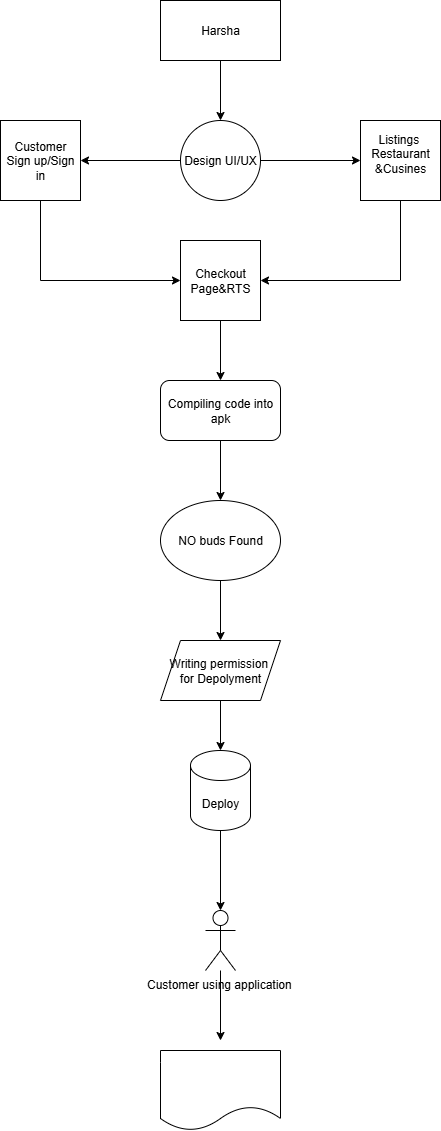

The diagram above was exported from draw.io. Its source (the exported page's mxGraphModel, read from the mxfile embedded in the PNG):
<mxGraphModel dx="1042" dy="608" grid="1" gridSize="10" guides="1" tooltips="1" connect="1" arrows="1" fold="1" page="1" pageScale="1" pageWidth="850" pageHeight="1100" math="0" shadow="0">
  <root>
    <mxCell id="0" />
    <mxCell id="1" parent="0" />
    <mxCell id="r9IztMyyB9XCcYazbVlP-34" style="edgeStyle=orthogonalEdgeStyle;rounded=0;orthogonalLoop=1;jettySize=auto;html=1;" edge="1" parent="1" source="r9IztMyyB9XCcYazbVlP-14" target="r9IztMyyB9XCcYazbVlP-15">
      <mxGeometry relative="1" as="geometry" />
    </mxCell>
    <mxCell id="r9IztMyyB9XCcYazbVlP-14" value="Harsha" style="rounded=0;whiteSpace=wrap;html=1;" vertex="1" parent="1">
      <mxGeometry x="390" y="80" width="120" height="60" as="geometry" />
    </mxCell>
    <mxCell id="r9IztMyyB9XCcYazbVlP-32" style="edgeStyle=orthogonalEdgeStyle;rounded=0;orthogonalLoop=1;jettySize=auto;html=1;entryX=0;entryY=0.5;entryDx=0;entryDy=0;" edge="1" parent="1" source="r9IztMyyB9XCcYazbVlP-15" target="r9IztMyyB9XCcYazbVlP-18">
      <mxGeometry relative="1" as="geometry" />
    </mxCell>
    <mxCell id="r9IztMyyB9XCcYazbVlP-33" style="edgeStyle=orthogonalEdgeStyle;rounded=0;orthogonalLoop=1;jettySize=auto;html=1;entryX=1;entryY=0.5;entryDx=0;entryDy=0;" edge="1" parent="1" source="r9IztMyyB9XCcYazbVlP-15" target="r9IztMyyB9XCcYazbVlP-19">
      <mxGeometry relative="1" as="geometry" />
    </mxCell>
    <mxCell id="r9IztMyyB9XCcYazbVlP-15" value="Design UI/UX" style="ellipse;whiteSpace=wrap;html=1;aspect=fixed;" vertex="1" parent="1">
      <mxGeometry x="410" y="200" width="80" height="80" as="geometry" />
    </mxCell>
    <mxCell id="r9IztMyyB9XCcYazbVlP-35" style="edgeStyle=orthogonalEdgeStyle;rounded=0;orthogonalLoop=1;jettySize=auto;html=1;entryX=0.5;entryY=0;entryDx=0;entryDy=0;" edge="1" parent="1" source="r9IztMyyB9XCcYazbVlP-17" target="r9IztMyyB9XCcYazbVlP-20">
      <mxGeometry relative="1" as="geometry" />
    </mxCell>
    <mxCell id="r9IztMyyB9XCcYazbVlP-17" value="Checkout Page&amp;amp;RTS" style="whiteSpace=wrap;html=1;aspect=fixed;" vertex="1" parent="1">
      <mxGeometry x="410" y="320" width="80" height="80" as="geometry" />
    </mxCell>
    <mxCell id="r9IztMyyB9XCcYazbVlP-29" style="edgeStyle=orthogonalEdgeStyle;rounded=0;orthogonalLoop=1;jettySize=auto;html=1;exitX=0.5;exitY=1;exitDx=0;exitDy=0;entryX=1;entryY=0.5;entryDx=0;entryDy=0;" edge="1" parent="1" source="r9IztMyyB9XCcYazbVlP-18" target="r9IztMyyB9XCcYazbVlP-17">
      <mxGeometry relative="1" as="geometry">
        <mxPoint x="630" y="360" as="targetPoint" />
        <Array as="points">
          <mxPoint x="630" y="360" />
        </Array>
      </mxGeometry>
    </mxCell>
    <mxCell id="r9IztMyyB9XCcYazbVlP-18" value="Listings&amp;nbsp;&lt;div&gt;Restaurant &amp;amp;Cusines&lt;/div&gt;&lt;div&gt;&lt;br&gt;&lt;/div&gt;" style="whiteSpace=wrap;html=1;aspect=fixed;" vertex="1" parent="1">
      <mxGeometry x="590" y="200" width="80" height="80" as="geometry" />
    </mxCell>
    <mxCell id="r9IztMyyB9XCcYazbVlP-31" style="edgeStyle=orthogonalEdgeStyle;rounded=0;orthogonalLoop=1;jettySize=auto;html=1;exitX=0.5;exitY=1;exitDx=0;exitDy=0;entryX=0;entryY=0.5;entryDx=0;entryDy=0;" edge="1" parent="1" source="r9IztMyyB9XCcYazbVlP-19" target="r9IztMyyB9XCcYazbVlP-17">
      <mxGeometry relative="1" as="geometry">
        <mxPoint x="270" y="370" as="targetPoint" />
        <Array as="points">
          <mxPoint x="270" y="360" />
        </Array>
      </mxGeometry>
    </mxCell>
    <mxCell id="r9IztMyyB9XCcYazbVlP-19" value="Customer Sign up/Sign in" style="whiteSpace=wrap;html=1;aspect=fixed;" vertex="1" parent="1">
      <mxGeometry x="230" y="200" width="80" height="80" as="geometry" />
    </mxCell>
    <mxCell id="r9IztMyyB9XCcYazbVlP-36" style="edgeStyle=orthogonalEdgeStyle;rounded=0;orthogonalLoop=1;jettySize=auto;html=1;entryX=0.5;entryY=0;entryDx=0;entryDy=0;" edge="1" parent="1" source="r9IztMyyB9XCcYazbVlP-20" target="r9IztMyyB9XCcYazbVlP-21">
      <mxGeometry relative="1" as="geometry" />
    </mxCell>
    <mxCell id="r9IztMyyB9XCcYazbVlP-20" value="Compiling code into apk" style="rounded=1;whiteSpace=wrap;html=1;" vertex="1" parent="1">
      <mxGeometry x="390" y="460" width="120" height="60" as="geometry" />
    </mxCell>
    <mxCell id="r9IztMyyB9XCcYazbVlP-37" style="edgeStyle=orthogonalEdgeStyle;rounded=0;orthogonalLoop=1;jettySize=auto;html=1;exitX=0.5;exitY=1;exitDx=0;exitDy=0;entryX=0.5;entryY=0;entryDx=0;entryDy=0;" edge="1" parent="1" source="r9IztMyyB9XCcYazbVlP-21" target="r9IztMyyB9XCcYazbVlP-22">
      <mxGeometry relative="1" as="geometry" />
    </mxCell>
    <mxCell id="r9IztMyyB9XCcYazbVlP-21" value="NO buds Found" style="ellipse;whiteSpace=wrap;html=1;" vertex="1" parent="1">
      <mxGeometry x="390" y="580" width="120" height="80" as="geometry" />
    </mxCell>
    <mxCell id="r9IztMyyB9XCcYazbVlP-22" value="Writing permission&amp;nbsp;&lt;div&gt;for Depolyment&lt;/div&gt;" style="shape=parallelogram;perimeter=parallelogramPerimeter;whiteSpace=wrap;html=1;fixedSize=1;" vertex="1" parent="1">
      <mxGeometry x="390" y="720" width="120" height="60" as="geometry" />
    </mxCell>
    <mxCell id="r9IztMyyB9XCcYazbVlP-23" value="Deploy" style="shape=cylinder3;whiteSpace=wrap;html=1;boundedLbl=1;backgroundOutline=1;size=15;" vertex="1" parent="1">
      <mxGeometry x="420" y="830" width="60" height="80" as="geometry" />
    </mxCell>
    <mxCell id="r9IztMyyB9XCcYazbVlP-44" style="edgeStyle=orthogonalEdgeStyle;rounded=0;orthogonalLoop=1;jettySize=auto;html=1;entryX=0.5;entryY=0;entryDx=0;entryDy=0;" edge="1" parent="1" source="r9IztMyyB9XCcYazbVlP-24">
      <mxGeometry relative="1" as="geometry">
        <mxPoint x="450" y="1120" as="targetPoint" />
      </mxGeometry>
    </mxCell>
    <mxCell id="r9IztMyyB9XCcYazbVlP-24" value="Customer using application&amp;nbsp;" style="shape=umlActor;verticalLabelPosition=bottom;verticalAlign=top;html=1;outlineConnect=0;" vertex="1" parent="1">
      <mxGeometry x="435" y="990" width="30" height="60" as="geometry" />
    </mxCell>
    <mxCell id="r9IztMyyB9XCcYazbVlP-38" style="edgeStyle=orthogonalEdgeStyle;rounded=0;orthogonalLoop=1;jettySize=auto;html=1;entryX=0.5;entryY=0;entryDx=0;entryDy=0;entryPerimeter=0;" edge="1" parent="1" source="r9IztMyyB9XCcYazbVlP-22" target="r9IztMyyB9XCcYazbVlP-23">
      <mxGeometry relative="1" as="geometry" />
    </mxCell>
    <mxCell id="r9IztMyyB9XCcYazbVlP-39" style="edgeStyle=orthogonalEdgeStyle;rounded=0;orthogonalLoop=1;jettySize=auto;html=1;exitX=0.5;exitY=1;exitDx=0;exitDy=0;exitPerimeter=0;entryX=0.5;entryY=0;entryDx=0;entryDy=0;entryPerimeter=0;" edge="1" parent="1" source="r9IztMyyB9XCcYazbVlP-23" target="r9IztMyyB9XCcYazbVlP-24">
      <mxGeometry relative="1" as="geometry" />
    </mxCell>
    <mxCell id="r9IztMyyB9XCcYazbVlP-45" value="" style="shape=document;whiteSpace=wrap;html=1;boundedLbl=1;" vertex="1" parent="1">
      <mxGeometry x="390" y="1130" width="120" height="80" as="geometry" />
    </mxCell>
  </root>
</mxGraphModel>